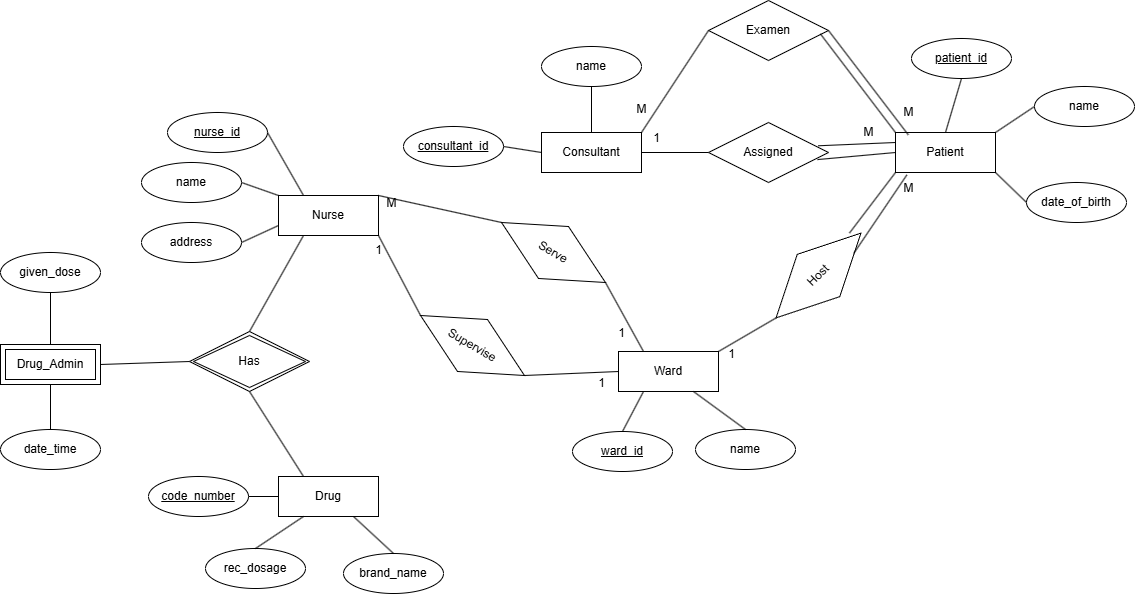

The diagram above was exported from draw.io. Its source (the exported page's mxGraphModel, read from the mxfile embedded in the PNG):
<mxGraphModel dx="2085" dy="1744" grid="1" gridSize="10" guides="1" tooltips="1" connect="1" arrows="1" fold="1" page="1" pageScale="1" pageWidth="850" pageHeight="1100" math="0" shadow="0">
  <root>
    <mxCell id="0" />
    <mxCell id="1" parent="0" />
    <mxCell id="lPSNkoroem5NwgrR2qHw-1" value="Consultant" style="whiteSpace=wrap;html=1;align=center;" vertex="1" parent="1">
      <mxGeometry x="221" y="98" width="100" height="40" as="geometry" />
    </mxCell>
    <mxCell id="lPSNkoroem5NwgrR2qHw-2" value="Patient" style="whiteSpace=wrap;html=1;align=center;" vertex="1" parent="1">
      <mxGeometry x="575" y="98" width="100" height="40" as="geometry" />
    </mxCell>
    <mxCell id="lPSNkoroem5NwgrR2qHw-3" value="Assigned" style="shape=rhombus;perimeter=rhombusPerimeter;whiteSpace=wrap;html=1;align=center;" vertex="1" parent="1">
      <mxGeometry x="388" y="88" width="120" height="60" as="geometry" />
    </mxCell>
    <mxCell id="lPSNkoroem5NwgrR2qHw-4" value="Examen" style="shape=rhombus;perimeter=rhombusPerimeter;whiteSpace=wrap;html=1;align=center;" vertex="1" parent="1">
      <mxGeometry x="388" y="-34" width="120" height="60" as="geometry" />
    </mxCell>
    <mxCell id="lPSNkoroem5NwgrR2qHw-5" value="" style="endArrow=none;html=1;rounded=0;exitX=1;exitY=0.5;exitDx=0;exitDy=0;entryX=0;entryY=0.5;entryDx=0;entryDy=0;" edge="1" parent="1" source="lPSNkoroem5NwgrR2qHw-1" target="lPSNkoroem5NwgrR2qHw-3">
      <mxGeometry relative="1" as="geometry">
        <mxPoint x="272" y="289" as="sourcePoint" />
        <mxPoint x="432" y="289" as="targetPoint" />
      </mxGeometry>
    </mxCell>
    <mxCell id="lPSNkoroem5NwgrR2qHw-6" value="" style="endArrow=none;html=1;rounded=0;exitX=0.908;exitY=0.618;exitDx=0;exitDy=0;exitPerimeter=0;entryX=0;entryY=0.5;entryDx=0;entryDy=0;" edge="1" parent="1" source="lPSNkoroem5NwgrR2qHw-3" target="lPSNkoroem5NwgrR2qHw-2">
      <mxGeometry relative="1" as="geometry">
        <mxPoint x="476" y="212" as="sourcePoint" />
        <mxPoint x="554" y="133" as="targetPoint" />
      </mxGeometry>
    </mxCell>
    <mxCell id="lPSNkoroem5NwgrR2qHw-7" value="" style="endArrow=none;html=1;rounded=0;entryX=0;entryY=0.5;entryDx=0;entryDy=0;exitX=1;exitY=0;exitDx=0;exitDy=0;" edge="1" parent="1" source="lPSNkoroem5NwgrR2qHw-1" target="lPSNkoroem5NwgrR2qHw-4">
      <mxGeometry relative="1" as="geometry">
        <mxPoint x="89" y="26" as="sourcePoint" />
        <mxPoint x="249" y="26" as="targetPoint" />
      </mxGeometry>
    </mxCell>
    <mxCell id="lPSNkoroem5NwgrR2qHw-8" value="" style="endArrow=none;html=1;rounded=0;exitX=1;exitY=0.5;exitDx=0;exitDy=0;entryX=0.128;entryY=0.059;entryDx=0;entryDy=0;entryPerimeter=0;" edge="1" parent="1" source="lPSNkoroem5NwgrR2qHw-4" target="lPSNkoroem5NwgrR2qHw-2">
      <mxGeometry relative="1" as="geometry">
        <mxPoint x="517" y="31" as="sourcePoint" />
        <mxPoint x="677" y="31" as="targetPoint" />
      </mxGeometry>
    </mxCell>
    <mxCell id="lPSNkoroem5NwgrR2qHw-9" value="Ward" style="whiteSpace=wrap;html=1;align=center;" vertex="1" parent="1">
      <mxGeometry x="298" y="317" width="100" height="40" as="geometry" />
    </mxCell>
    <mxCell id="lPSNkoroem5NwgrR2qHw-10" value="" style="endArrow=none;html=1;rounded=0;exitX=1;exitY=0;exitDx=0;exitDy=0;entryX=0;entryY=0.5;entryDx=0;entryDy=0;" edge="1" parent="1" source="lPSNkoroem5NwgrR2qHw-9" target="lPSNkoroem5NwgrR2qHw-11">
      <mxGeometry relative="1" as="geometry">
        <mxPoint x="500" y="234" as="sourcePoint" />
        <mxPoint x="567" y="371" as="targetPoint" />
      </mxGeometry>
    </mxCell>
    <mxCell id="lPSNkoroem5NwgrR2qHw-11" value="Host" style="shape=rhombus;perimeter=rhombusPerimeter;whiteSpace=wrap;html=1;align=center;rotation=-45;" vertex="1" parent="1">
      <mxGeometry x="438" y="211" width="120" height="60" as="geometry" />
    </mxCell>
    <mxCell id="lPSNkoroem5NwgrR2qHw-12" value="" style="endArrow=none;html=1;rounded=0;exitX=0.933;exitY=0.365;exitDx=0;exitDy=0;entryX=0;entryY=1;entryDx=0;entryDy=0;exitPerimeter=0;" edge="1" parent="1" source="lPSNkoroem5NwgrR2qHw-11" target="lPSNkoroem5NwgrR2qHw-2">
      <mxGeometry relative="1" as="geometry">
        <mxPoint x="563" y="429" as="sourcePoint" />
        <mxPoint x="723" y="429" as="targetPoint" />
      </mxGeometry>
    </mxCell>
    <mxCell id="lPSNkoroem5NwgrR2qHw-13" value="Nurse" style="whiteSpace=wrap;html=1;align=center;" vertex="1" parent="1">
      <mxGeometry x="-42" y="161" width="100" height="40" as="geometry" />
    </mxCell>
    <mxCell id="lPSNkoroem5NwgrR2qHw-14" value="" style="endArrow=none;html=1;rounded=0;exitX=1;exitY=0;exitDx=0;exitDy=0;entryX=0;entryY=0.5;entryDx=0;entryDy=0;" edge="1" parent="1" source="lPSNkoroem5NwgrR2qHw-13" target="lPSNkoroem5NwgrR2qHw-15">
      <mxGeometry relative="1" as="geometry">
        <mxPoint x="129" y="483" as="sourcePoint" />
        <mxPoint x="289" y="483" as="targetPoint" />
      </mxGeometry>
    </mxCell>
    <mxCell id="lPSNkoroem5NwgrR2qHw-15" value="Serve" style="shape=rhombus;perimeter=rhombusPerimeter;whiteSpace=wrap;html=1;align=center;rotation=30;" vertex="1" parent="1">
      <mxGeometry x="173" y="188" width="120" height="60" as="geometry" />
    </mxCell>
    <mxCell id="lPSNkoroem5NwgrR2qHw-16" value="Supervise" style="shape=rhombus;perimeter=rhombusPerimeter;whiteSpace=wrap;html=1;align=center;rotation=30;" vertex="1" parent="1">
      <mxGeometry x="92" y="281" width="120" height="60" as="geometry" />
    </mxCell>
    <mxCell id="lPSNkoroem5NwgrR2qHw-17" value="" style="endArrow=none;html=1;rounded=0;exitX=1;exitY=1;exitDx=0;exitDy=0;entryX=0;entryY=0.5;entryDx=0;entryDy=0;" edge="1" parent="1" source="lPSNkoroem5NwgrR2qHw-13" target="lPSNkoroem5NwgrR2qHw-16">
      <mxGeometry relative="1" as="geometry">
        <mxPoint x="-15" y="276" as="sourcePoint" />
        <mxPoint x="145" y="276" as="targetPoint" />
      </mxGeometry>
    </mxCell>
    <mxCell id="lPSNkoroem5NwgrR2qHw-18" value="" style="endArrow=none;html=1;rounded=0;exitX=1;exitY=0.5;exitDx=0;exitDy=0;entryX=0.25;entryY=0;entryDx=0;entryDy=0;" edge="1" parent="1" source="lPSNkoroem5NwgrR2qHw-15" target="lPSNkoroem5NwgrR2qHw-9">
      <mxGeometry relative="1" as="geometry">
        <mxPoint x="332" y="236" as="sourcePoint" />
        <mxPoint x="492" y="236" as="targetPoint" />
      </mxGeometry>
    </mxCell>
    <mxCell id="lPSNkoroem5NwgrR2qHw-19" value="" style="endArrow=none;html=1;rounded=0;exitX=1;exitY=0.5;exitDx=0;exitDy=0;entryX=0;entryY=0.5;entryDx=0;entryDy=0;" edge="1" parent="1" source="lPSNkoroem5NwgrR2qHw-16" target="lPSNkoroem5NwgrR2qHw-9">
      <mxGeometry relative="1" as="geometry">
        <mxPoint x="60" y="411" as="sourcePoint" />
        <mxPoint x="220" y="411" as="targetPoint" />
      </mxGeometry>
    </mxCell>
    <mxCell id="lPSNkoroem5NwgrR2qHw-20" value="Drug" style="whiteSpace=wrap;html=1;align=center;" vertex="1" parent="1">
      <mxGeometry x="-42" y="442" width="100" height="40" as="geometry" />
    </mxCell>
    <mxCell id="lPSNkoroem5NwgrR2qHw-21" value="" style="endArrow=none;html=1;rounded=0;entryX=0.114;entryY=1.059;entryDx=0;entryDy=0;entryPerimeter=0;exitX=0.838;exitY=0.655;exitDx=0;exitDy=0;exitPerimeter=0;" edge="1" parent="1" source="lPSNkoroem5NwgrR2qHw-11" target="lPSNkoroem5NwgrR2qHw-2">
      <mxGeometry relative="1" as="geometry">
        <mxPoint x="503" y="422" as="sourcePoint" />
        <mxPoint x="663" y="422" as="targetPoint" />
      </mxGeometry>
    </mxCell>
    <mxCell id="lPSNkoroem5NwgrR2qHw-22" value="" style="endArrow=none;html=1;rounded=0;exitX=0;exitY=0.25;exitDx=0;exitDy=0;entryX=0.914;entryY=0.388;entryDx=0;entryDy=0;entryPerimeter=0;" edge="1" parent="1" source="lPSNkoroem5NwgrR2qHw-2" target="lPSNkoroem5NwgrR2qHw-3">
      <mxGeometry relative="1" as="geometry">
        <mxPoint x="497" y="338" as="sourcePoint" />
        <mxPoint x="657" y="338" as="targetPoint" />
      </mxGeometry>
    </mxCell>
    <mxCell id="lPSNkoroem5NwgrR2qHw-23" value="" style="endArrow=none;html=1;rounded=0;exitX=0.932;exitY=0.555;exitDx=0;exitDy=0;exitPerimeter=0;entryX=0;entryY=0;entryDx=0;entryDy=0;" edge="1" parent="1" source="lPSNkoroem5NwgrR2qHw-4" target="lPSNkoroem5NwgrR2qHw-2">
      <mxGeometry relative="1" as="geometry">
        <mxPoint x="585" y="404" as="sourcePoint" />
        <mxPoint x="691" y="346" as="targetPoint" />
      </mxGeometry>
    </mxCell>
    <mxCell id="lPSNkoroem5NwgrR2qHw-24" value="patient_id" style="ellipse;whiteSpace=wrap;html=1;align=center;fontStyle=4;" vertex="1" parent="1">
      <mxGeometry x="591" y="4" width="100" height="40" as="geometry" />
    </mxCell>
    <mxCell id="lPSNkoroem5NwgrR2qHw-25" value="name" style="ellipse;whiteSpace=wrap;html=1;align=center;" vertex="1" parent="1">
      <mxGeometry x="714" y="52" width="100" height="40" as="geometry" />
    </mxCell>
    <mxCell id="lPSNkoroem5NwgrR2qHw-26" value="date_of_birth" style="ellipse;whiteSpace=wrap;html=1;align=center;" vertex="1" parent="1">
      <mxGeometry x="706" y="148" width="100" height="40" as="geometry" />
    </mxCell>
    <mxCell id="lPSNkoroem5NwgrR2qHw-27" value="name" style="ellipse;whiteSpace=wrap;html=1;align=center;" vertex="1" parent="1">
      <mxGeometry x="221" y="12" width="100" height="40" as="geometry" />
    </mxCell>
    <mxCell id="lPSNkoroem5NwgrR2qHw-28" value="consultant_id" style="ellipse;whiteSpace=wrap;html=1;align=center;fontStyle=4;" vertex="1" parent="1">
      <mxGeometry x="83" y="92" width="100" height="40" as="geometry" />
    </mxCell>
    <mxCell id="lPSNkoroem5NwgrR2qHw-29" value="nurse_id" style="ellipse;whiteSpace=wrap;html=1;align=center;fontStyle=4;" vertex="1" parent="1">
      <mxGeometry x="-153" y="78" width="100" height="40" as="geometry" />
    </mxCell>
    <mxCell id="lPSNkoroem5NwgrR2qHw-30" value="name" style="ellipse;whiteSpace=wrap;html=1;align=center;" vertex="1" parent="1">
      <mxGeometry x="-179" y="128" width="100" height="40" as="geometry" />
    </mxCell>
    <mxCell id="lPSNkoroem5NwgrR2qHw-31" value="address" style="ellipse;whiteSpace=wrap;html=1;align=center;" vertex="1" parent="1">
      <mxGeometry x="-179" y="188" width="100" height="40" as="geometry" />
    </mxCell>
    <mxCell id="lPSNkoroem5NwgrR2qHw-32" value="ward_id" style="ellipse;whiteSpace=wrap;html=1;align=center;fontStyle=4;" vertex="1" parent="1">
      <mxGeometry x="252" y="397" width="100" height="40" as="geometry" />
    </mxCell>
    <mxCell id="lPSNkoroem5NwgrR2qHw-33" value="name" style="ellipse;whiteSpace=wrap;html=1;align=center;" vertex="1" parent="1">
      <mxGeometry x="375" y="395" width="100" height="40" as="geometry" />
    </mxCell>
    <mxCell id="lPSNkoroem5NwgrR2qHw-34" value="" style="endArrow=none;html=1;rounded=0;exitX=0.5;exitY=0;exitDx=0;exitDy=0;entryX=0.5;entryY=1;entryDx=0;entryDy=0;" edge="1" parent="1" source="lPSNkoroem5NwgrR2qHw-2" target="lPSNkoroem5NwgrR2qHw-24">
      <mxGeometry relative="1" as="geometry">
        <mxPoint x="629" y="287" as="sourcePoint" />
        <mxPoint x="789" y="287" as="targetPoint" />
      </mxGeometry>
    </mxCell>
    <mxCell id="lPSNkoroem5NwgrR2qHw-35" value="" style="endArrow=none;html=1;rounded=0;exitX=1;exitY=0;exitDx=0;exitDy=0;entryX=0;entryY=0.5;entryDx=0;entryDy=0;" edge="1" parent="1" source="lPSNkoroem5NwgrR2qHw-2" target="lPSNkoroem5NwgrR2qHw-25">
      <mxGeometry relative="1" as="geometry">
        <mxPoint x="491" y="369" as="sourcePoint" />
        <mxPoint x="651" y="369" as="targetPoint" />
      </mxGeometry>
    </mxCell>
    <mxCell id="lPSNkoroem5NwgrR2qHw-36" value="" style="endArrow=none;html=1;rounded=0;exitX=1;exitY=1;exitDx=0;exitDy=0;entryX=0;entryY=0.5;entryDx=0;entryDy=0;" edge="1" parent="1" source="lPSNkoroem5NwgrR2qHw-2" target="lPSNkoroem5NwgrR2qHw-26">
      <mxGeometry relative="1" as="geometry">
        <mxPoint x="620" y="303" as="sourcePoint" />
        <mxPoint x="780" y="303" as="targetPoint" />
      </mxGeometry>
    </mxCell>
    <mxCell id="lPSNkoroem5NwgrR2qHw-37" value="" style="endArrow=none;html=1;rounded=0;exitX=0.75;exitY=1;exitDx=0;exitDy=0;entryX=0.5;entryY=0;entryDx=0;entryDy=0;" edge="1" parent="1" source="lPSNkoroem5NwgrR2qHw-9" target="lPSNkoroem5NwgrR2qHw-33">
      <mxGeometry relative="1" as="geometry">
        <mxPoint x="345" y="493" as="sourcePoint" />
        <mxPoint x="505" y="493" as="targetPoint" />
      </mxGeometry>
    </mxCell>
    <mxCell id="lPSNkoroem5NwgrR2qHw-38" value="" style="endArrow=none;html=1;rounded=0;entryX=0.25;entryY=1;entryDx=0;entryDy=0;exitX=0.5;exitY=0;exitDx=0;exitDy=0;" edge="1" parent="1" source="lPSNkoroem5NwgrR2qHw-32" target="lPSNkoroem5NwgrR2qHw-9">
      <mxGeometry relative="1" as="geometry">
        <mxPoint x="131" y="500" as="sourcePoint" />
        <mxPoint x="291" y="500" as="targetPoint" />
      </mxGeometry>
    </mxCell>
    <mxCell id="lPSNkoroem5NwgrR2qHw-39" value="" style="endArrow=none;html=1;rounded=0;entryX=0.5;entryY=0;entryDx=0;entryDy=0;exitX=0.5;exitY=1;exitDx=0;exitDy=0;" edge="1" parent="1" source="lPSNkoroem5NwgrR2qHw-27" target="lPSNkoroem5NwgrR2qHw-1">
      <mxGeometry relative="1" as="geometry">
        <mxPoint x="-109" y="276" as="sourcePoint" />
        <mxPoint x="51" y="276" as="targetPoint" />
      </mxGeometry>
    </mxCell>
    <mxCell id="lPSNkoroem5NwgrR2qHw-40" value="" style="endArrow=none;html=1;rounded=0;exitX=1;exitY=0.5;exitDx=0;exitDy=0;entryX=0;entryY=0.5;entryDx=0;entryDy=0;" edge="1" parent="1" source="lPSNkoroem5NwgrR2qHw-28" target="lPSNkoroem5NwgrR2qHw-1">
      <mxGeometry relative="1" as="geometry">
        <mxPoint x="-29" y="284" as="sourcePoint" />
        <mxPoint x="131" y="284" as="targetPoint" />
      </mxGeometry>
    </mxCell>
    <mxCell id="lPSNkoroem5NwgrR2qHw-41" value="" style="endArrow=none;html=1;rounded=0;exitX=1;exitY=0.5;exitDx=0;exitDy=0;entryX=0.25;entryY=0;entryDx=0;entryDy=0;" edge="1" parent="1" source="lPSNkoroem5NwgrR2qHw-29" target="lPSNkoroem5NwgrR2qHw-13">
      <mxGeometry relative="1" as="geometry">
        <mxPoint x="-83" y="286" as="sourcePoint" />
        <mxPoint x="77" y="286" as="targetPoint" />
      </mxGeometry>
    </mxCell>
    <mxCell id="lPSNkoroem5NwgrR2qHw-42" value="" style="endArrow=none;html=1;rounded=0;exitX=1;exitY=0.5;exitDx=0;exitDy=0;entryX=0;entryY=0;entryDx=0;entryDy=0;" edge="1" parent="1" source="lPSNkoroem5NwgrR2qHw-30" target="lPSNkoroem5NwgrR2qHw-13">
      <mxGeometry relative="1" as="geometry">
        <mxPoint x="-141" y="319" as="sourcePoint" />
        <mxPoint x="19" y="319" as="targetPoint" />
      </mxGeometry>
    </mxCell>
    <mxCell id="lPSNkoroem5NwgrR2qHw-43" value="" style="endArrow=none;html=1;rounded=0;exitX=1;exitY=0.5;exitDx=0;exitDy=0;entryX=0;entryY=0.75;entryDx=0;entryDy=0;" edge="1" parent="1" source="lPSNkoroem5NwgrR2qHw-31" target="lPSNkoroem5NwgrR2qHw-13">
      <mxGeometry relative="1" as="geometry">
        <mxPoint x="-124" y="316" as="sourcePoint" />
        <mxPoint x="36" y="316" as="targetPoint" />
      </mxGeometry>
    </mxCell>
    <mxCell id="lPSNkoroem5NwgrR2qHw-44" value="M" style="text;html=1;align=center;verticalAlign=middle;resizable=0;points=[];autosize=1;strokeColor=none;fillColor=none;" vertex="1" parent="1">
      <mxGeometry x="307" y="62" width="28" height="26" as="geometry" />
    </mxCell>
    <mxCell id="lPSNkoroem5NwgrR2qHw-45" value="M" style="text;html=1;align=center;verticalAlign=middle;resizable=0;points=[];autosize=1;strokeColor=none;fillColor=none;" vertex="1" parent="1">
      <mxGeometry x="574" y="65" width="28" height="26" as="geometry" />
    </mxCell>
    <mxCell id="lPSNkoroem5NwgrR2qHw-46" value="1" style="text;html=1;align=center;verticalAlign=middle;resizable=0;points=[];autosize=1;strokeColor=none;fillColor=none;" vertex="1" parent="1">
      <mxGeometry x="323" y="91" width="25" height="26" as="geometry" />
    </mxCell>
    <mxCell id="lPSNkoroem5NwgrR2qHw-47" value="M" style="text;html=1;align=center;verticalAlign=middle;resizable=0;points=[];autosize=1;strokeColor=none;fillColor=none;" vertex="1" parent="1">
      <mxGeometry x="534" y="85" width="28" height="26" as="geometry" />
    </mxCell>
    <mxCell id="lPSNkoroem5NwgrR2qHw-48" value="1" style="text;html=1;align=center;verticalAlign=middle;resizable=0;points=[];autosize=1;strokeColor=none;fillColor=none;" vertex="1" parent="1">
      <mxGeometry x="398" y="307" width="25" height="26" as="geometry" />
    </mxCell>
    <mxCell id="lPSNkoroem5NwgrR2qHw-49" value="M" style="text;html=1;align=center;verticalAlign=middle;resizable=0;points=[];autosize=1;strokeColor=none;fillColor=none;" vertex="1" parent="1">
      <mxGeometry x="574" y="141" width="28" height="26" as="geometry" />
    </mxCell>
    <mxCell id="lPSNkoroem5NwgrR2qHw-50" value="M" style="text;html=1;align=center;verticalAlign=middle;resizable=0;points=[];autosize=1;strokeColor=none;fillColor=none;" vertex="1" parent="1">
      <mxGeometry x="57" y="156" width="28" height="26" as="geometry" />
    </mxCell>
    <mxCell id="lPSNkoroem5NwgrR2qHw-51" value="1" style="text;html=1;align=center;verticalAlign=middle;resizable=0;points=[];autosize=1;strokeColor=none;fillColor=none;" vertex="1" parent="1">
      <mxGeometry x="288" y="286" width="25" height="26" as="geometry" />
    </mxCell>
    <mxCell id="lPSNkoroem5NwgrR2qHw-52" value="1" style="text;html=1;align=center;verticalAlign=middle;resizable=0;points=[];autosize=1;strokeColor=none;fillColor=none;" vertex="1" parent="1">
      <mxGeometry x="45" y="203" width="25" height="26" as="geometry" />
    </mxCell>
    <mxCell id="lPSNkoroem5NwgrR2qHw-53" value="1" style="text;html=1;align=center;verticalAlign=middle;resizable=0;points=[];autosize=1;strokeColor=none;fillColor=none;" vertex="1" parent="1">
      <mxGeometry x="268" y="336" width="25" height="26" as="geometry" />
    </mxCell>
    <mxCell id="lPSNkoroem5NwgrR2qHw-54" value="code_number" style="ellipse;whiteSpace=wrap;html=1;align=center;fontStyle=4;" vertex="1" parent="1">
      <mxGeometry x="-172" y="442" width="100" height="40" as="geometry" />
    </mxCell>
    <mxCell id="lPSNkoroem5NwgrR2qHw-55" value="rec_dosage" style="ellipse;whiteSpace=wrap;html=1;align=center;" vertex="1" parent="1">
      <mxGeometry x="-115" y="514" width="100" height="40" as="geometry" />
    </mxCell>
    <mxCell id="lPSNkoroem5NwgrR2qHw-56" value="brand_name" style="ellipse;whiteSpace=wrap;html=1;align=center;" vertex="1" parent="1">
      <mxGeometry x="23" y="519" width="100" height="40" as="geometry" />
    </mxCell>
    <mxCell id="lPSNkoroem5NwgrR2qHw-57" value="" style="endArrow=none;html=1;rounded=0;exitX=1;exitY=0.5;exitDx=0;exitDy=0;entryX=0;entryY=0.5;entryDx=0;entryDy=0;" edge="1" parent="1" source="lPSNkoroem5NwgrR2qHw-54" target="lPSNkoroem5NwgrR2qHw-20">
      <mxGeometry relative="1" as="geometry">
        <mxPoint x="-194" y="354" as="sourcePoint" />
        <mxPoint x="-34" y="354" as="targetPoint" />
      </mxGeometry>
    </mxCell>
    <mxCell id="lPSNkoroem5NwgrR2qHw-58" value="" style="endArrow=none;html=1;rounded=0;exitX=0.5;exitY=0;exitDx=0;exitDy=0;entryX=0.25;entryY=1;entryDx=0;entryDy=0;" edge="1" parent="1" source="lPSNkoroem5NwgrR2qHw-55" target="lPSNkoroem5NwgrR2qHw-20">
      <mxGeometry relative="1" as="geometry">
        <mxPoint x="-174" y="594" as="sourcePoint" />
        <mxPoint x="-14" y="594" as="targetPoint" />
      </mxGeometry>
    </mxCell>
    <mxCell id="lPSNkoroem5NwgrR2qHw-59" value="" style="endArrow=none;html=1;rounded=0;exitX=0.75;exitY=1;exitDx=0;exitDy=0;entryX=0.5;entryY=0;entryDx=0;entryDy=0;" edge="1" parent="1" source="lPSNkoroem5NwgrR2qHw-20" target="lPSNkoroem5NwgrR2qHw-56">
      <mxGeometry relative="1" as="geometry">
        <mxPoint x="173" y="561" as="sourcePoint" />
        <mxPoint x="333" y="561" as="targetPoint" />
      </mxGeometry>
    </mxCell>
    <mxCell id="lPSNkoroem5NwgrR2qHw-60" value="Has" style="shape=rhombus;double=1;perimeter=rhombusPerimeter;whiteSpace=wrap;html=1;align=center;" vertex="1" parent="1">
      <mxGeometry x="-131" y="297" width="120" height="60" as="geometry" />
    </mxCell>
    <mxCell id="lPSNkoroem5NwgrR2qHw-61" value="Drug_Admin" style="shape=ext;margin=3;double=1;whiteSpace=wrap;html=1;align=center;" vertex="1" parent="1">
      <mxGeometry x="-320" y="310" width="100" height="40" as="geometry" />
    </mxCell>
    <mxCell id="lPSNkoroem5NwgrR2qHw-62" value="given_dose" style="ellipse;whiteSpace=wrap;html=1;align=center;" vertex="1" parent="1">
      <mxGeometry x="-320" y="218" width="100" height="40" as="geometry" />
    </mxCell>
    <mxCell id="lPSNkoroem5NwgrR2qHw-63" value="date_time" style="ellipse;whiteSpace=wrap;html=1;align=center;" vertex="1" parent="1">
      <mxGeometry x="-320" y="395" width="100" height="40" as="geometry" />
    </mxCell>
    <mxCell id="lPSNkoroem5NwgrR2qHw-64" value="" style="endArrow=none;html=1;rounded=0;entryX=0.25;entryY=1;entryDx=0;entryDy=0;exitX=0.5;exitY=0;exitDx=0;exitDy=0;" edge="1" parent="1" source="lPSNkoroem5NwgrR2qHw-60" target="lPSNkoroem5NwgrR2qHw-13">
      <mxGeometry relative="1" as="geometry">
        <mxPoint x="-157" y="266" as="sourcePoint" />
        <mxPoint x="3" y="266" as="targetPoint" />
      </mxGeometry>
    </mxCell>
    <mxCell id="lPSNkoroem5NwgrR2qHw-65" value="" style="endArrow=none;html=1;rounded=0;entryX=0.25;entryY=0;entryDx=0;entryDy=0;exitX=0.5;exitY=1;exitDx=0;exitDy=0;" edge="1" parent="1" source="lPSNkoroem5NwgrR2qHw-60" target="lPSNkoroem5NwgrR2qHw-20">
      <mxGeometry relative="1" as="geometry">
        <mxPoint x="-163" y="412" as="sourcePoint" />
        <mxPoint x="-3" y="412" as="targetPoint" />
      </mxGeometry>
    </mxCell>
    <mxCell id="lPSNkoroem5NwgrR2qHw-66" value="" style="endArrow=none;html=1;rounded=0;entryX=0;entryY=0.5;entryDx=0;entryDy=0;exitX=1;exitY=0.5;exitDx=0;exitDy=0;" edge="1" parent="1" source="lPSNkoroem5NwgrR2qHw-61" target="lPSNkoroem5NwgrR2qHw-60">
      <mxGeometry relative="1" as="geometry">
        <mxPoint x="-235" y="370" as="sourcePoint" />
        <mxPoint x="-75" y="370" as="targetPoint" />
      </mxGeometry>
    </mxCell>
    <mxCell id="lPSNkoroem5NwgrR2qHw-67" value="" style="endArrow=none;html=1;rounded=0;exitX=0.5;exitY=1;exitDx=0;exitDy=0;entryX=0.5;entryY=0;entryDx=0;entryDy=0;" edge="1" parent="1" source="lPSNkoroem5NwgrR2qHw-61" target="lPSNkoroem5NwgrR2qHw-63">
      <mxGeometry relative="1" as="geometry">
        <mxPoint x="-299" y="530" as="sourcePoint" />
        <mxPoint x="-139" y="530" as="targetPoint" />
      </mxGeometry>
    </mxCell>
    <mxCell id="lPSNkoroem5NwgrR2qHw-68" value="" style="endArrow=none;html=1;rounded=0;exitX=0.5;exitY=1;exitDx=0;exitDy=0;entryX=0.5;entryY=0;entryDx=0;entryDy=0;" edge="1" parent="1" source="lPSNkoroem5NwgrR2qHw-62" target="lPSNkoroem5NwgrR2qHw-61">
      <mxGeometry relative="1" as="geometry">
        <mxPoint x="-300" y="511" as="sourcePoint" />
        <mxPoint x="-140" y="511" as="targetPoint" />
      </mxGeometry>
    </mxCell>
  </root>
</mxGraphModel>